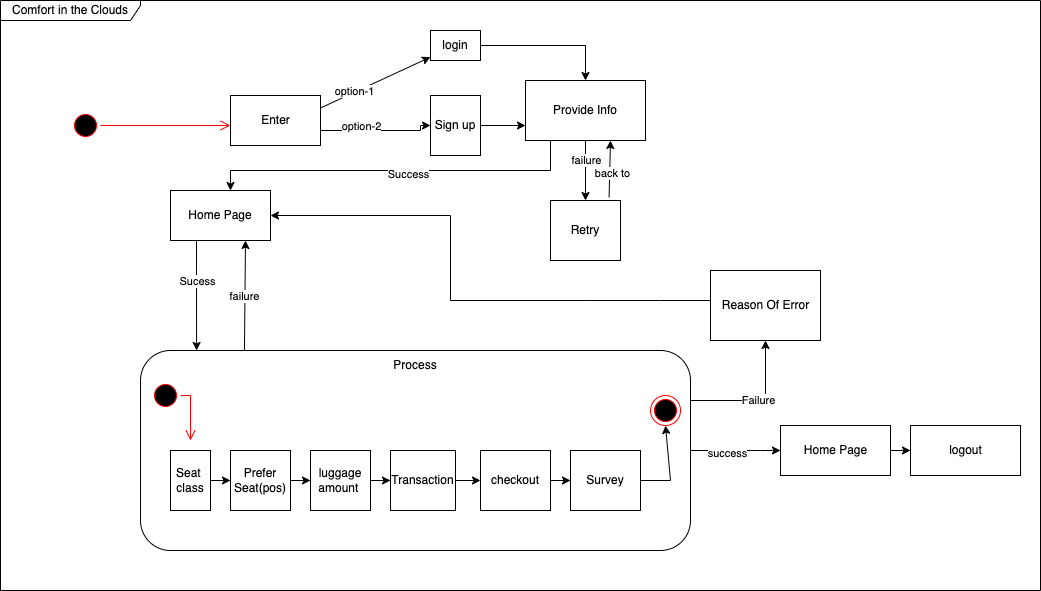

The diagram above was exported from draw.io. Its source (the exported page's mxGraphModel, read from the mxfile embedded in the PNG):
<mxGraphModel dx="954" dy="516" grid="1" gridSize="10" guides="1" tooltips="1" connect="1" arrows="1" fold="1" page="1" pageScale="1" pageWidth="850" pageHeight="1100" math="0" shadow="0">
  <root>
    <mxCell id="0" />
    <mxCell id="1" parent="0" />
    <mxCell id="Pa0WGJnFUHg41tR-txgc-4" value="" style="ellipse;html=1;shape=startState;fillColor=#000000;strokeColor=#ff0000;" vertex="1" parent="1">
      <mxGeometry x="70" y="110" width="30" height="30" as="geometry" />
    </mxCell>
    <mxCell id="Pa0WGJnFUHg41tR-txgc-5" value="" style="edgeStyle=orthogonalEdgeStyle;html=1;verticalAlign=bottom;endArrow=open;endSize=8;strokeColor=#ff0000;rounded=0;" edge="1" source="Pa0WGJnFUHg41tR-txgc-4" parent="1">
      <mxGeometry relative="1" as="geometry">
        <mxPoint x="230" y="125" as="targetPoint" />
      </mxGeometry>
    </mxCell>
    <mxCell id="Pa0WGJnFUHg41tR-txgc-6" value="Comfort in the Clouds" style="shape=umlFrame;whiteSpace=wrap;html=1;width=140;height=20;" vertex="1" parent="1">
      <mxGeometry width="1040" height="590" as="geometry" />
    </mxCell>
    <mxCell id="Pa0WGJnFUHg41tR-txgc-16" value="" style="edgeStyle=orthogonalEdgeStyle;rounded=0;orthogonalLoop=1;jettySize=auto;html=1;entryX=0;entryY=0.5;entryDx=0;entryDy=0;" edge="1" parent="1" source="Pa0WGJnFUHg41tR-txgc-8" target="Pa0WGJnFUHg41tR-txgc-15">
      <mxGeometry relative="1" as="geometry">
        <Array as="points">
          <mxPoint x="420" y="130" />
          <mxPoint x="420" y="125" />
        </Array>
      </mxGeometry>
    </mxCell>
    <mxCell id="Pa0WGJnFUHg41tR-txgc-46" value="option-2" style="edgeLabel;html=1;align=center;verticalAlign=middle;resizable=0;points=[];" vertex="1" connectable="0" parent="Pa0WGJnFUHg41tR-txgc-16">
      <mxGeometry x="-0.1619" relative="1" as="geometry">
        <mxPoint x="-8" y="-5" as="offset" />
      </mxGeometry>
    </mxCell>
    <mxCell id="Pa0WGJnFUHg41tR-txgc-8" value="Enter" style="html=1;" vertex="1" parent="1">
      <mxGeometry x="230" y="95" width="90" height="50" as="geometry" />
    </mxCell>
    <mxCell id="Pa0WGJnFUHg41tR-txgc-12" value="" style="endArrow=classic;html=1;rounded=0;exitX=1;exitY=0.25;exitDx=0;exitDy=0;" edge="1" parent="1" source="Pa0WGJnFUHg41tR-txgc-8" target="Pa0WGJnFUHg41tR-txgc-13">
      <mxGeometry width="50" height="50" relative="1" as="geometry">
        <mxPoint x="370" y="160" as="sourcePoint" />
        <mxPoint x="420" y="110" as="targetPoint" />
      </mxGeometry>
    </mxCell>
    <mxCell id="Pa0WGJnFUHg41tR-txgc-14" value="option-1" style="edgeLabel;html=1;align=center;verticalAlign=middle;resizable=0;points=[];" vertex="1" connectable="0" parent="Pa0WGJnFUHg41tR-txgc-12">
      <mxGeometry x="-0.3919" relative="1" as="geometry">
        <mxPoint y="-1" as="offset" />
      </mxGeometry>
    </mxCell>
    <mxCell id="Pa0WGJnFUHg41tR-txgc-18" value="" style="edgeStyle=orthogonalEdgeStyle;rounded=0;orthogonalLoop=1;jettySize=auto;html=1;" edge="1" parent="1" source="Pa0WGJnFUHg41tR-txgc-13" target="Pa0WGJnFUHg41tR-txgc-17">
      <mxGeometry relative="1" as="geometry" />
    </mxCell>
    <mxCell id="Pa0WGJnFUHg41tR-txgc-13" value="login" style="rounded=0;whiteSpace=wrap;html=1;" vertex="1" parent="1">
      <mxGeometry x="430" y="30" width="50" height="30" as="geometry" />
    </mxCell>
    <mxCell id="Pa0WGJnFUHg41tR-txgc-19" value="" style="edgeStyle=orthogonalEdgeStyle;rounded=0;orthogonalLoop=1;jettySize=auto;html=1;" edge="1" parent="1" source="Pa0WGJnFUHg41tR-txgc-15" target="Pa0WGJnFUHg41tR-txgc-17">
      <mxGeometry relative="1" as="geometry">
        <Array as="points">
          <mxPoint x="600" y="125" />
          <mxPoint x="600" y="125" />
        </Array>
      </mxGeometry>
    </mxCell>
    <mxCell id="Pa0WGJnFUHg41tR-txgc-15" value="Sign up" style="rounded=0;whiteSpace=wrap;html=1;" vertex="1" parent="1">
      <mxGeometry x="430" y="95" width="50" height="60" as="geometry" />
    </mxCell>
    <mxCell id="Pa0WGJnFUHg41tR-txgc-22" value="" style="edgeStyle=orthogonalEdgeStyle;rounded=0;orthogonalLoop=1;jettySize=auto;html=1;exitX=0.125;exitY=0.992;exitDx=0;exitDy=0;exitPerimeter=0;" edge="1" parent="1" source="Pa0WGJnFUHg41tR-txgc-17" target="Pa0WGJnFUHg41tR-txgc-21">
      <mxGeometry relative="1" as="geometry">
        <Array as="points">
          <mxPoint x="550" y="140" />
          <mxPoint x="550" y="170" />
          <mxPoint x="230" y="170" />
        </Array>
      </mxGeometry>
    </mxCell>
    <mxCell id="Pa0WGJnFUHg41tR-txgc-61" value="Success" style="edgeLabel;html=1;align=center;verticalAlign=middle;resizable=0;points=[];" vertex="1" connectable="0" parent="Pa0WGJnFUHg41tR-txgc-22">
      <mxGeometry x="-0.0442" y="3" relative="1" as="geometry">
        <mxPoint x="-1" as="offset" />
      </mxGeometry>
    </mxCell>
    <mxCell id="Pa0WGJnFUHg41tR-txgc-48" value="" style="edgeStyle=orthogonalEdgeStyle;rounded=0;orthogonalLoop=1;jettySize=auto;html=1;" edge="1" parent="1" source="Pa0WGJnFUHg41tR-txgc-17" target="Pa0WGJnFUHg41tR-txgc-47">
      <mxGeometry relative="1" as="geometry" />
    </mxCell>
    <mxCell id="Pa0WGJnFUHg41tR-txgc-49" value="failure" style="edgeLabel;html=1;align=center;verticalAlign=middle;resizable=0;points=[];" vertex="1" connectable="0" parent="Pa0WGJnFUHg41tR-txgc-48">
      <mxGeometry x="-0.4" relative="1" as="geometry">
        <mxPoint y="1" as="offset" />
      </mxGeometry>
    </mxCell>
    <mxCell id="Pa0WGJnFUHg41tR-txgc-17" value="Provide Info" style="whiteSpace=wrap;html=1;rounded=0;" vertex="1" parent="1">
      <mxGeometry x="525" y="80" width="120" height="60" as="geometry" />
    </mxCell>
    <mxCell id="Pa0WGJnFUHg41tR-txgc-20" value="" style="rounded=1;whiteSpace=wrap;html=1;" vertex="1" parent="1">
      <mxGeometry x="140" y="350" width="550" height="200" as="geometry" />
    </mxCell>
    <mxCell id="Pa0WGJnFUHg41tR-txgc-25" value="" style="edgeStyle=orthogonalEdgeStyle;rounded=0;orthogonalLoop=1;jettySize=auto;html=1;entryX=0.102;entryY=0;entryDx=0;entryDy=0;entryPerimeter=0;" edge="1" parent="1" source="Pa0WGJnFUHg41tR-txgc-21" target="Pa0WGJnFUHg41tR-txgc-20">
      <mxGeometry relative="1" as="geometry">
        <Array as="points">
          <mxPoint x="196" y="270" />
          <mxPoint x="196" y="270" />
        </Array>
      </mxGeometry>
    </mxCell>
    <mxCell id="Pa0WGJnFUHg41tR-txgc-26" value="Sucess" style="edgeLabel;html=1;align=center;verticalAlign=middle;resizable=0;points=[];" vertex="1" connectable="0" parent="Pa0WGJnFUHg41tR-txgc-25">
      <mxGeometry x="-0.26" relative="1" as="geometry">
        <mxPoint as="offset" />
      </mxGeometry>
    </mxCell>
    <mxCell id="Pa0WGJnFUHg41tR-txgc-21" value="Home Page" style="rounded=0;whiteSpace=wrap;html=1;" vertex="1" parent="1">
      <mxGeometry x="170" y="190" width="100" height="50" as="geometry" />
    </mxCell>
    <mxCell id="Pa0WGJnFUHg41tR-txgc-23" value="Process" style="text;html=1;strokeColor=none;fillColor=none;align=center;verticalAlign=middle;whiteSpace=wrap;rounded=0;" vertex="1" parent="1">
      <mxGeometry x="385" y="350" width="60" height="30" as="geometry" />
    </mxCell>
    <mxCell id="Pa0WGJnFUHg41tR-txgc-32" value="" style="edgeStyle=orthogonalEdgeStyle;rounded=0;orthogonalLoop=1;jettySize=auto;html=1;" edge="1" parent="1" source="Pa0WGJnFUHg41tR-txgc-28" target="Pa0WGJnFUHg41tR-txgc-31">
      <mxGeometry relative="1" as="geometry" />
    </mxCell>
    <mxCell id="Pa0WGJnFUHg41tR-txgc-28" value="Seat&amp;nbsp;&lt;br&gt;class" style="whiteSpace=wrap;html=1;" vertex="1" parent="1">
      <mxGeometry x="170" y="450" width="40" height="60" as="geometry" />
    </mxCell>
    <mxCell id="Pa0WGJnFUHg41tR-txgc-34" value="" style="edgeStyle=orthogonalEdgeStyle;rounded=0;orthogonalLoop=1;jettySize=auto;html=1;" edge="1" parent="1" source="Pa0WGJnFUHg41tR-txgc-31" target="Pa0WGJnFUHg41tR-txgc-33">
      <mxGeometry relative="1" as="geometry" />
    </mxCell>
    <mxCell id="Pa0WGJnFUHg41tR-txgc-31" value="Prefer&lt;br&gt;Seat(pos)" style="whiteSpace=wrap;html=1;" vertex="1" parent="1">
      <mxGeometry x="230" y="450" width="60" height="60" as="geometry" />
    </mxCell>
    <mxCell id="Pa0WGJnFUHg41tR-txgc-36" value="" style="edgeStyle=orthogonalEdgeStyle;rounded=0;orthogonalLoop=1;jettySize=auto;html=1;" edge="1" parent="1" source="Pa0WGJnFUHg41tR-txgc-33" target="Pa0WGJnFUHg41tR-txgc-35">
      <mxGeometry relative="1" as="geometry" />
    </mxCell>
    <mxCell id="Pa0WGJnFUHg41tR-txgc-33" value="luggage&lt;br&gt;amount&amp;nbsp;" style="whiteSpace=wrap;html=1;" vertex="1" parent="1">
      <mxGeometry x="310" y="450" width="60" height="60" as="geometry" />
    </mxCell>
    <mxCell id="Pa0WGJnFUHg41tR-txgc-38" value="" style="edgeStyle=orthogonalEdgeStyle;rounded=0;orthogonalLoop=1;jettySize=auto;html=1;" edge="1" parent="1" source="Pa0WGJnFUHg41tR-txgc-35" target="Pa0WGJnFUHg41tR-txgc-37">
      <mxGeometry relative="1" as="geometry" />
    </mxCell>
    <mxCell id="Pa0WGJnFUHg41tR-txgc-35" value="Transaction" style="whiteSpace=wrap;html=1;" vertex="1" parent="1">
      <mxGeometry x="390" y="450" width="65" height="60" as="geometry" />
    </mxCell>
    <mxCell id="Pa0WGJnFUHg41tR-txgc-40" value="" style="edgeStyle=orthogonalEdgeStyle;rounded=0;orthogonalLoop=1;jettySize=auto;html=1;" edge="1" parent="1" source="Pa0WGJnFUHg41tR-txgc-37" target="Pa0WGJnFUHg41tR-txgc-39">
      <mxGeometry relative="1" as="geometry" />
    </mxCell>
    <mxCell id="Pa0WGJnFUHg41tR-txgc-37" value="checkout" style="whiteSpace=wrap;html=1;" vertex="1" parent="1">
      <mxGeometry x="480" y="450" width="70" height="60" as="geometry" />
    </mxCell>
    <mxCell id="Pa0WGJnFUHg41tR-txgc-39" value="Survey" style="whiteSpace=wrap;html=1;" vertex="1" parent="1">
      <mxGeometry x="570" y="450" width="70" height="60" as="geometry" />
    </mxCell>
    <mxCell id="Pa0WGJnFUHg41tR-txgc-41" value="" style="ellipse;html=1;shape=startState;fillColor=#000000;strokeColor=#ff0000;" vertex="1" parent="1">
      <mxGeometry x="150" y="380" width="30" height="30" as="geometry" />
    </mxCell>
    <mxCell id="Pa0WGJnFUHg41tR-txgc-42" value="" style="edgeStyle=orthogonalEdgeStyle;html=1;verticalAlign=bottom;endArrow=open;endSize=8;strokeColor=#ff0000;rounded=0;" edge="1" source="Pa0WGJnFUHg41tR-txgc-41" parent="1">
      <mxGeometry relative="1" as="geometry">
        <mxPoint x="190" y="440" as="targetPoint" />
        <Array as="points">
          <mxPoint x="190" y="395" />
        </Array>
      </mxGeometry>
    </mxCell>
    <mxCell id="Pa0WGJnFUHg41tR-txgc-45" value="failure" style="endArrow=classic;html=1;rounded=0;exitX=0.189;exitY=0.003;exitDx=0;exitDy=0;exitPerimeter=0;entryX=0.75;entryY=1;entryDx=0;entryDy=0;" edge="1" parent="1" source="Pa0WGJnFUHg41tR-txgc-20" target="Pa0WGJnFUHg41tR-txgc-21">
      <mxGeometry width="50" height="50" relative="1" as="geometry">
        <mxPoint x="450" y="310" as="sourcePoint" />
        <mxPoint x="500" y="260" as="targetPoint" />
      </mxGeometry>
    </mxCell>
    <mxCell id="Pa0WGJnFUHg41tR-txgc-47" value="Retry" style="whiteSpace=wrap;html=1;rounded=0;" vertex="1" parent="1">
      <mxGeometry x="550" y="200" width="70" height="60" as="geometry" />
    </mxCell>
    <mxCell id="Pa0WGJnFUHg41tR-txgc-50" value="" style="ellipse;html=1;shape=endState;fillColor=#000000;strokeColor=#ff0000;" vertex="1" parent="1">
      <mxGeometry x="650" y="395" width="30" height="30" as="geometry" />
    </mxCell>
    <mxCell id="Pa0WGJnFUHg41tR-txgc-51" value="" style="endArrow=classic;html=1;rounded=0;exitX=1;exitY=0.5;exitDx=0;exitDy=0;entryX=0.5;entryY=1;entryDx=0;entryDy=0;" edge="1" parent="1" source="Pa0WGJnFUHg41tR-txgc-39" target="Pa0WGJnFUHg41tR-txgc-50">
      <mxGeometry width="50" height="50" relative="1" as="geometry">
        <mxPoint x="450" y="310" as="sourcePoint" />
        <mxPoint x="500" y="260" as="targetPoint" />
        <Array as="points">
          <mxPoint x="670" y="480" />
        </Array>
      </mxGeometry>
    </mxCell>
    <mxCell id="Pa0WGJnFUHg41tR-txgc-52" value="Failure" style="endArrow=classic;html=1;rounded=0;exitX=1;exitY=0.25;exitDx=0;exitDy=0;entryX=0.5;entryY=1;entryDx=0;entryDy=0;" edge="1" parent="1" source="Pa0WGJnFUHg41tR-txgc-20" target="Pa0WGJnFUHg41tR-txgc-53">
      <mxGeometry width="50" height="50" relative="1" as="geometry">
        <mxPoint x="450" y="310" as="sourcePoint" />
        <mxPoint x="500" y="260" as="targetPoint" />
        <Array as="points">
          <mxPoint x="765" y="400" />
        </Array>
      </mxGeometry>
    </mxCell>
    <mxCell id="Pa0WGJnFUHg41tR-txgc-53" value="Reason Of Error" style="html=1;" vertex="1" parent="1">
      <mxGeometry x="710" y="270" width="110" height="70" as="geometry" />
    </mxCell>
    <mxCell id="Pa0WGJnFUHg41tR-txgc-56" value="" style="endArrow=classic;html=1;rounded=0;exitX=0;exitY=0.5;exitDx=0;exitDy=0;entryX=1;entryY=0.5;entryDx=0;entryDy=0;" edge="1" parent="1" source="Pa0WGJnFUHg41tR-txgc-53" target="Pa0WGJnFUHg41tR-txgc-21">
      <mxGeometry width="50" height="50" relative="1" as="geometry">
        <mxPoint x="500" y="310" as="sourcePoint" />
        <mxPoint x="550" y="260" as="targetPoint" />
        <Array as="points">
          <mxPoint x="710" y="300" />
          <mxPoint x="660" y="300" />
          <mxPoint x="590" y="300" />
          <mxPoint x="450" y="300" />
          <mxPoint x="450" y="215" />
        </Array>
      </mxGeometry>
    </mxCell>
    <mxCell id="Pa0WGJnFUHg41tR-txgc-65" value="" style="edgeStyle=orthogonalEdgeStyle;rounded=0;orthogonalLoop=1;jettySize=auto;html=1;" edge="1" parent="1" source="Pa0WGJnFUHg41tR-txgc-58" target="Pa0WGJnFUHg41tR-txgc-64">
      <mxGeometry relative="1" as="geometry" />
    </mxCell>
    <mxCell id="Pa0WGJnFUHg41tR-txgc-58" value="Home Page" style="html=1;" vertex="1" parent="1">
      <mxGeometry x="780" y="425" width="110" height="50" as="geometry" />
    </mxCell>
    <mxCell id="Pa0WGJnFUHg41tR-txgc-59" value="" style="endArrow=classic;html=1;rounded=0;exitX=1;exitY=0.5;exitDx=0;exitDy=0;entryX=0;entryY=0.5;entryDx=0;entryDy=0;" edge="1" parent="1" source="Pa0WGJnFUHg41tR-txgc-20" target="Pa0WGJnFUHg41tR-txgc-58">
      <mxGeometry width="50" height="50" relative="1" as="geometry">
        <mxPoint x="560" y="350" as="sourcePoint" />
        <mxPoint x="610" y="300" as="targetPoint" />
        <Array as="points">
          <mxPoint x="760" y="450" />
        </Array>
      </mxGeometry>
    </mxCell>
    <mxCell id="Pa0WGJnFUHg41tR-txgc-60" value="success" style="edgeLabel;html=1;align=center;verticalAlign=middle;resizable=0;points=[];" vertex="1" connectable="0" parent="Pa0WGJnFUHg41tR-txgc-59">
      <mxGeometry x="-0.1955" y="-2" relative="1" as="geometry">
        <mxPoint as="offset" />
      </mxGeometry>
    </mxCell>
    <mxCell id="Pa0WGJnFUHg41tR-txgc-62" value="" style="endArrow=classic;html=1;rounded=0;exitX=0.837;exitY=-0.052;exitDx=0;exitDy=0;exitPerimeter=0;" edge="1" parent="1" source="Pa0WGJnFUHg41tR-txgc-47">
      <mxGeometry width="50" height="50" relative="1" as="geometry">
        <mxPoint x="670" y="560" as="sourcePoint" />
        <mxPoint x="610" y="140" as="targetPoint" />
      </mxGeometry>
    </mxCell>
    <mxCell id="Pa0WGJnFUHg41tR-txgc-63" value="back to" style="edgeLabel;html=1;align=center;verticalAlign=middle;resizable=0;points=[];" vertex="1" connectable="0" parent="Pa0WGJnFUHg41tR-txgc-62">
      <mxGeometry x="-0.1541" y="-2" relative="1" as="geometry">
        <mxPoint as="offset" />
      </mxGeometry>
    </mxCell>
    <mxCell id="Pa0WGJnFUHg41tR-txgc-64" value="logout" style="html=1;" vertex="1" parent="1">
      <mxGeometry x="910" y="425" width="110" height="50" as="geometry" />
    </mxCell>
  </root>
</mxGraphModel>